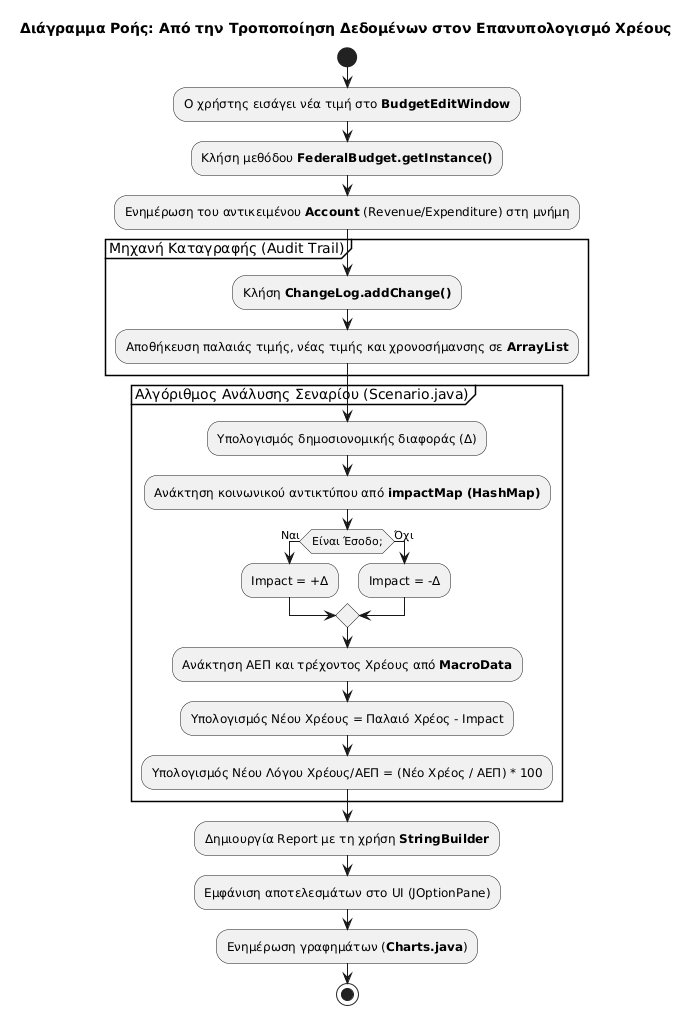

The diagram above was rendered by PlantUML. Its source (embedded in the PNG):
@startuml
skinparam monochrome true
skinparam shadowing false
skinparam packageStyle rectangle

title Διάγραμμα Ροής: Από την Τροποποίηση Δεδομένων στον Επανυπολογισμό Χρέους

start
:Ο χρήστης εισάγει νέα τιμή στο **BudgetEditWindow**;
:Κλήση μεθόδου **FederalBudget.getInstance()**;
:Ενημέρωση του αντικειμένου **Account** (Revenue/Expenditure) στη μνήμη;

partition "Μηχανή Καταγραφής (Audit Trail)" {
    :Κλήση **ChangeLog.addChange()**;
    :Αποθήκευση παλαιάς τιμής, νέας τιμής και χρονοσήμανσης σε **ArrayList**;
}

partition "Αλγόριθμος Ανάλυσης Σεναρίου (Scenario.java)" {
    :Υπολογισμός δημοσιονομικής διαφοράς (Δ);
    :Ανάκτηση κοινωνικού αντικτύπου από **impactMap (HashMap)**;
    
    if (Είναι Έσοδο;) then (Ναι)
        :Impact = +Δ;
    else (Όχι)
        :Impact = -Δ;
    endif
    
    :Ανάκτηση ΑΕΠ και τρέχοντος Χρέους από **MacroData**;
    :Υπολογισμός Νέου Χρέους = Παλαιό Χρέος - Impact;
    :Υπολογισμός Νέου Λόγου Χρέους/ΑΕΠ = (Νέο Χρέος / ΑΕΠ) * 100;
}

:Δημιουργία Report με τη χρήση **StringBuilder**;
:Εμφάνιση αποτελεσμάτων στο UI (JOptionPane);
:Ενημέρωση γραφημάτων (**Charts.java**);

stop
@enduml